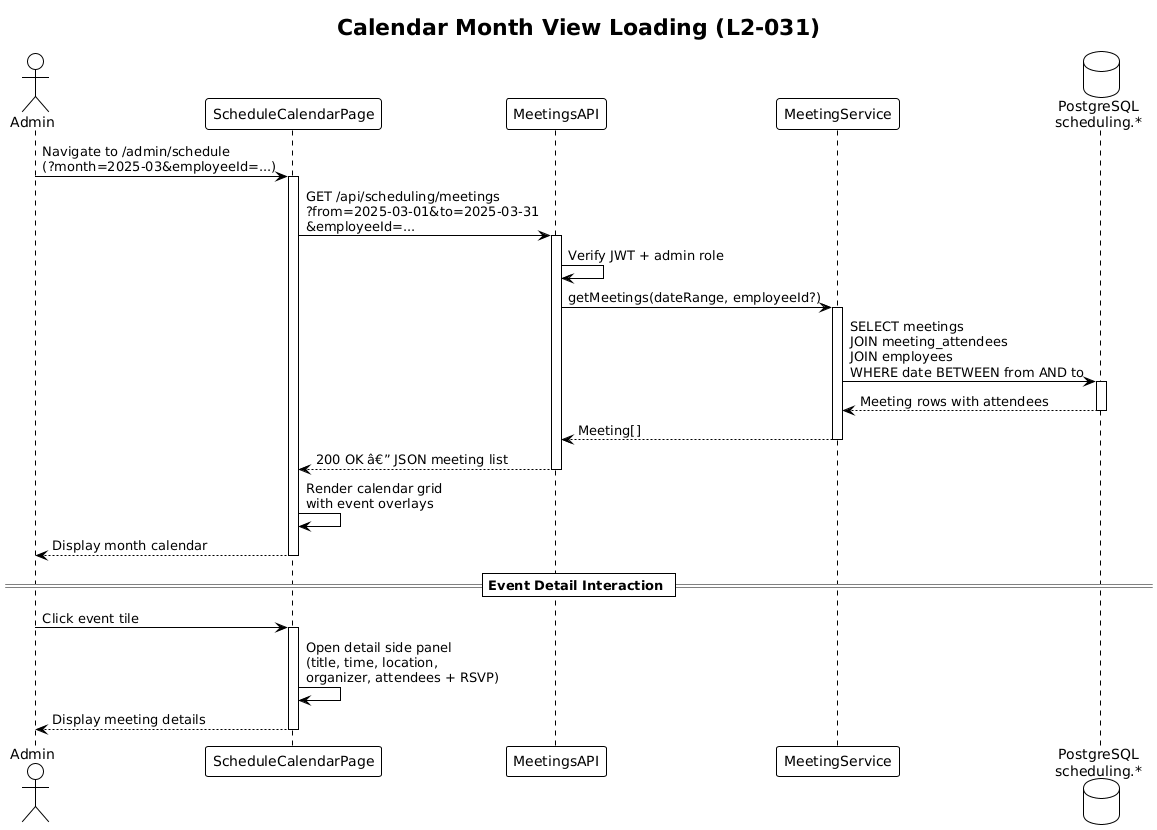

The diagram above was rendered by PlantUML. Its source (embedded in the PNG):
@startuml
!theme plain

title Calendar Month View Loading (L2-031)

actor "Admin" as admin
participant "ScheduleCalendarPage" as page
participant "MeetingsAPI" as api
participant "MeetingService" as service
database "PostgreSQL\nscheduling.*" as db

admin -> page : Navigate to /admin/schedule\n(?month=2025-03&employeeId=...)

activate page
page -> api : GET /api/scheduling/meetings\n?from=2025-03-01&to=2025-03-31\n&employeeId=...
activate api

api -> api : Verify JWT + admin role

api -> service : getMeetings(dateRange, employeeId?)
activate service

service -> db : SELECT meetings\nJOIN meeting_attendees\nJOIN employees\nWHERE date BETWEEN from AND to
activate db
db --> service : Meeting rows with attendees
deactivate db

service --> api : Meeting[]
deactivate service

api --> page : 200 OK â€” JSON meeting list
deactivate api

page -> page : Render calendar grid\nwith event overlays

page --> admin : Display month calendar
deactivate page

== Event Detail Interaction ==

admin -> page : Click event tile
activate page
page -> page : Open detail side panel\n(title, time, location,\norganizer, attendees + RSVP)
page --> admin : Display meeting details
deactivate page
@enduml